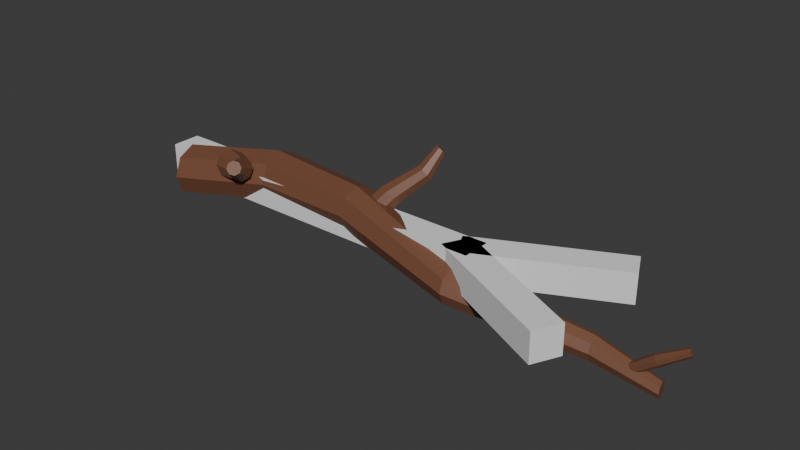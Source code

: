 # Source: stick-arm.blend  (saved by Blender 4.1.24; exported with 4.5.12 LTS)
import bpy
from mathutils import Matrix  # noqa: F401  (used for matrix-valued properties, if any)

bpy.ops.wm.read_factory_settings(use_empty=True)
scene = bpy.context.scene
scene.name = 'Scene'

# ---- collections
col_collection = bpy.data.collections.new('Collection'); scene.collection.children.link(col_collection)

# ---- materials (node trees are filled in below, after node groups)
mat_stick = bpy.data.materials.new('Stick')
mat_stick.use_transparent_shadow = False

# ---- material node trees
mat_stick.use_nodes = True; mat_stick.node_tree.nodes.clear()
_N = mat_stick.node_tree.nodes; _L = mat_stick.node_tree.links
n0 = _N.new('ShaderNodeBsdfPrincipled'); n0.name = 'Principled BSDF'; n0.location = (10, 300)
n0.inputs[0].default_value = (0.1838, 0.07507, 0.04109, 1.0)
n1 = _N.new('ShaderNodeOutputMaterial'); n1.name = 'Material Output'; n1.location = (300, 300)
_L.new(n0.outputs[0], n1.inputs[0])
n1.is_active_output = True

# ---- world
world_world = bpy.data.worlds.new('World'); scene.world = world_world
world_world.use_nodes = True; world_world.node_tree.nodes.clear()
_N = world_world.node_tree.nodes; _L = world_world.node_tree.links
n0 = _N.new('ShaderNodeOutputWorld'); n0.name = 'World Output'; n0.location = (300, 300)
n1 = _N.new('ShaderNodeBackground'); n1.name = 'Background'; n1.location = (10, 300)
n1.inputs[0].default_value = (0.05088, 0.05088, 0.05088, 1.0)
_L.new(n1.outputs[0], n0.inputs[0])
n0.is_active_output = True
world_world.color = (0.05088, 0.05088, 0.05088)
world_world.use_sun_shadow = False
world_world.sun_shadow_jitter_overblur = 0.0

# ---- meshes
me_cube_001 = bpy.data.meshes.new('Cube.001')
me_cube_001.from_pydata([(-1.0, -1.0, -1.0), (-1.0, -1.0, 1.0), (-1.0, 1.0, -1.0), (-1.0, 1.0, 1.0), (1.0, -1.0, -1.0), (1.0, -1.0, 1.0), (1.0, 1.0, -1.0), (1.0, 1.0, 1.0)], [], [(0, 1, 3, 2), (2, 3, 7, 6), (6, 7, 5, 4), (4, 5, 1, 0), (2, 6, 4, 0), (7, 3, 1, 5)])
_uv = me_cube_001.uv_layers.new(name='UVMap')
_uv.uv.foreach_set('vector', [0.375, 0.0, 0.625, 0.0, 0.625, 0.25, 0.375, 0.25, 0.375, 0.25, 0.625, 0.25, 0.625, 0.5, 0.375, 0.5, 0.375, 0.5, 0.625, 0.5, 0.625, 0.75, 0.375, 0.75, 0.375, 0.75, 0.625, 0.75, 0.625, 1.0, 0.375, 1.0, 0.125, 0.5, 0.375, 0.5, 0.375, 0.75, 0.125, 0.75, 0.625, 0.5, 0.875, 0.5, 0.875, 0.75, 0.625, 0.75])
me_cube_001.update()
me_cube_002 = bpy.data.meshes.new('Cube.002')
me_cube_002.from_pydata([(-1.0, -1.0, -1.0), (-1.0, -1.0, 1.0), (-1.0, 1.0, -1.0), (-1.0, 1.0, 1.0), (1.0, -1.0, -1.0), (1.0, -1.0, 1.0), (1.0, 1.0, -1.0), (1.0, 1.0, 1.0)], [], [(0, 1, 3, 2), (2, 3, 7, 6), (6, 7, 5, 4), (4, 5, 1, 0), (2, 6, 4, 0), (7, 3, 1, 5)])
_uv = me_cube_002.uv_layers.new(name='UVMap')
_uv.uv.foreach_set('vector', [0.375, 0.0, 0.625, 0.0, 0.625, 0.25, 0.375, 0.25, 0.375, 0.25, 0.625, 0.25, 0.625, 0.5, 0.375, 0.5, 0.375, 0.5, 0.625, 0.5, 0.625, 0.75, 0.375, 0.75, 0.375, 0.75, 0.625, 0.75, 0.625, 1.0, 0.375, 1.0, 0.125, 0.5, 0.375, 0.5, 0.375, 0.75, 0.125, 0.75, 0.625, 0.5, 0.875, 0.5, 0.875, 0.75, 0.625, 0.75])
me_cube_002.update()
me_cube_003 = bpy.data.meshes.new('Cube.003')
me_cube_003.from_pydata([(-1.0, -1.0, -1.0), (-1.0, -1.0, 1.0), (-1.0, 1.0, -1.0), (-1.0, 1.0, 1.0), (1.0, -1.0, -1.0), (1.0, -1.0, 1.0), (1.0, 1.0, -1.0), (1.0, 1.0, 1.0)], [], [(0, 1, 3, 2), (2, 3, 7, 6), (6, 7, 5, 4), (4, 5, 1, 0), (2, 6, 4, 0), (7, 3, 1, 5)])
_uv = me_cube_003.uv_layers.new(name='UVMap')
_uv.uv.foreach_set('vector', [0.375, 0.0, 0.625, 0.0, 0.625, 0.25, 0.375, 0.25, 0.375, 0.25, 0.625, 0.25, 0.625, 0.5, 0.375, 0.5, 0.375, 0.5, 0.625, 0.5, 0.625, 0.75, 0.375, 0.75, 0.375, 0.75, 0.625, 0.75, 0.625, 1.0, 0.375, 1.0, 0.125, 0.5, 0.375, 0.5, 0.375, 0.75, 0.125, 0.75, 0.625, 0.5, 0.875, 0.5, 0.875, 0.75, 0.625, 0.75])
me_cube_003.update()
me_cylinder = bpy.data.meshes.new('Cylinder')
me_cylinder.from_pydata([(0.1992, 0.7483, 0.9088), (-0.3071, 1.121, 4.772), (0.9028, 0.4565, 0.9007), (0.3986, 0.8297, 4.763), (1.189, -0.2481, 0.8817), (0.6887, 0.1255, 4.741), (0.8902, -0.9527, 0.8629), (0.393, -0.5787, 4.719), (0.1802, -1.245, 0.855), (-0.3158, -0.8705, 4.71), (-0.5246, -0.9527, 0.8627), (-1.021, -0.5787, 4.719), (-0.8113, -0.2481, 0.8816), (-1.311, 0.1255, 4.741), (-0.5112, 0.4565, 0.9008), (-1.016, 0.8297, 4.763), (-0.3537, 0.1513, 8.919), (0.2484, -0.09072, 8.863), (0.5, -0.6752, 8.728), (0.2522, -1.26, 8.595), (-0.3491, -1.502, 8.54), (-0.9497, -1.26, 8.595), (-1.201, -0.6754, 8.729), (-0.9551, -0.09077, 8.863), (0.6097, -1.488, 13.35), (1.058, -1.662, 13.33), (1.239, -2.108, 13.29), (1.05, -2.563, 13.24), (0.6004, -2.761, 13.23), (0.1503, -2.588, 13.24), (-0.03326, -2.143, 13.29), (0.1564, -1.687, 13.33), (1.773, -0.7994, 17.87), (2.099, -0.9337, 17.88), (2.235, -1.258, 17.9), (2.1, -1.582, 17.91), (1.772, -1.716, 17.92), (1.447, -1.582, 17.91), (1.312, -1.258, 17.9), (1.446, -0.9337, 17.88), (2.41, -1.093, 20.22), (2.625, -1.182, 20.22), (2.713, -1.396, 20.23), (2.622, -1.61, 20.24), (2.406, -1.699, 20.24), (2.191, -1.61, 20.24), (2.103, -1.396, 20.23), (2.194, -1.182, 20.22)], [], [(0, 1, 3, 2), (2, 3, 5, 4), (4, 5, 7, 6), (6, 7, 9, 8), (8, 9, 11, 10), (10, 11, 13, 12), (15, 13, 22, 23), (12, 13, 15, 14), (14, 15, 1, 0), (0, 2, 4, 6, 8, 10, 12, 14), (16, 23, 31, 24), (5, 3, 17, 18), (11, 9, 20, 21), (1, 15, 23, 16), (3, 1, 16, 17), (7, 5, 18, 19), (13, 11, 21, 22), (9, 7, 19, 20), (27, 26, 34, 35), (22, 21, 29, 30), (20, 19, 27, 28), (18, 17, 25, 26), (23, 22, 30, 31), (21, 20, 28, 29), (19, 18, 26, 27), (17, 16, 24, 25), (39, 38, 46, 47), (25, 24, 32, 33), (24, 31, 39, 32), (30, 29, 37, 38), (28, 27, 35, 36), (26, 25, 33, 34), (31, 30, 38, 39), (29, 28, 36, 37), (41, 40, 47, 46, 45, 44, 43, 42), (37, 36, 44, 45), (35, 34, 42, 43), (33, 32, 40, 41), (32, 39, 47, 40), (38, 37, 45, 46), (36, 35, 43, 44), (34, 33, 41, 42)])
_uv = me_cylinder.uv_layers.new(name='UVMap')
_uv.uv.foreach_set('vector', [1.0, 0.5, 1.0, 1.0, 0.875, 1.0, 0.875, 0.5, 0.875, 0.5, 0.875, 1.0, 0.75, 1.0, 0.75, 0.5, 0.75, 0.5, 0.75, 1.0, 0.625, 1.0, 0.625, 0.5, 0.625, 0.5, 0.625, 1.0, 0.5, 1.0, 0.5, 0.5, 0.5, 0.5, 0.5, 1.0, 0.375, 1.0, 0.375, 0.5, 0.375, 0.5, 0.375, 1.0, 0.25, 1.0, 0.25, 0.5, 0.125, 1.0, 0.25, 1.0, 0.25, 1.0, 0.125, 1.0, 0.25, 0.5, 0.25, 1.0, 0.125, 1.0, 0.125, 0.5, 0.125, 0.5, 0.125, 1.0, 0.0, 1.0, 0.0, 0.5, 0.75, 0.49, 0.9197, 0.4197, 0.99, 0.25, 0.9197, 0.08029, 0.75, 0.01, 0.5803, 0.08029, 0.51, 0.25, 0.5803, 0.4197, 0.0, 1.0, 0.125, 1.0, 0.125, 1.0, 0.0, 1.0, 0.75, 1.0, 0.875, 1.0, 0.875, 1.0, 0.75, 1.0, 0.375, 1.0, 0.5, 1.0, 0.5, 1.0, 0.375, 1.0, 0.0, 1.0, 0.125, 1.0, 0.125, 1.0, 0.0, 1.0, 0.875, 1.0, 1.0, 1.0, 1.0, 1.0, 0.875, 1.0, 0.625, 1.0, 0.75, 1.0, 0.75, 1.0, 0.625, 1.0, 0.25, 1.0, 0.375, 1.0, 0.375, 1.0, 0.25, 1.0, 0.5, 1.0, 0.625, 1.0, 0.625, 1.0, 0.5, 1.0, 0.625, 1.0, 0.75, 1.0, 0.75, 1.0, 0.625, 1.0, 0.25, 1.0, 0.375, 1.0, 0.375, 1.0, 0.25, 1.0, 0.5, 1.0, 0.625, 1.0, 0.625, 1.0, 0.5, 1.0, 0.75, 1.0, 0.875, 1.0, 0.875, 1.0, 0.75, 1.0, 0.125, 1.0, 0.25, 1.0, 0.25, 1.0, 0.125, 1.0, 0.375, 1.0, 0.5, 1.0, 0.5, 1.0, 0.375, 1.0, 0.625, 1.0, 0.75, 1.0, 0.75, 1.0, 0.625, 1.0, 0.875, 1.0, 1.0, 1.0, 1.0, 1.0, 0.875, 1.0, 0.125, 1.0, 0.25, 1.0, 0.25, 1.0, 0.125, 1.0, 0.875, 1.0, 1.0, 1.0, 1.0, 1.0, 0.875, 1.0, 0.0, 1.0, 0.125, 1.0, 0.125, 1.0, 0.0, 1.0, 0.25, 1.0, 0.375, 1.0, 0.375, 1.0, 0.25, 1.0, 0.5, 1.0, 0.625, 1.0, 0.625, 1.0, 0.5, 1.0, 0.75, 1.0, 0.875, 1.0, 0.875, 1.0, 0.75, 1.0, 0.125, 1.0, 0.25, 1.0, 0.25, 1.0, 0.125, 1.0, 0.375, 1.0, 0.5, 1.0, 0.5, 1.0, 0.375, 1.0, 0.4197, 0.4197, 0.25, 0.49, 0.08029, 0.4197, 0.01, 0.25, 0.08029, 0.08029, 0.25, 0.01, 0.4197, 0.08029, 0.49, 0.25, 0.375, 1.0, 0.5, 1.0, 0.5, 1.0, 0.375, 1.0, 0.625, 1.0, 0.75, 1.0, 0.75, 1.0, 0.625, 1.0, 0.875, 1.0, 1.0, 1.0, 1.0, 1.0, 0.875, 1.0, 0.0, 1.0, 0.125, 1.0, 0.125, 1.0, 0.0, 1.0, 0.25, 1.0, 0.375, 1.0, 0.375, 1.0, 0.25, 1.0, 0.5, 1.0, 0.625, 1.0, 0.625, 1.0, 0.5, 1.0, 0.75, 1.0, 0.875, 1.0, 0.875, 1.0, 0.75, 1.0])
me_cylinder.materials.append(mat_stick)
me_cylinder.update()
me_cylinder_001 = bpy.data.meshes.new('Cylinder.001')
me_cylinder_001.from_pydata([(-0.9623, 1.279, -1.559), (-0.6258, 1.081, 0.4095), (-0.4321, 1.059, -1.563), (-0.09394, 0.8565, 0.3854), (-0.2128, 0.5261, -1.565), (0.1267, 0.3261, 0.3675), (-0.4347, -0.008214, -1.566), (-0.09106, -0.1995, 0.3647), (-0.968, -0.2302, -1.565), (-0.6205, -0.415, 0.3781), (-1.498, -0.0112, -1.56), (-1.154, -0.1933, 0.4015), (-1.716, 0.5217, -1.557), (-1.375, 0.337, 0.4219), (-1.494, 1.056, -1.557), (-1.156, 0.8648, 0.4254), (0.1506, 0.4778, 2.603), (0.5392, 0.3175, 2.526), (0.6919, -0.09013, 2.458), (0.5141, -0.5023, 2.446), (0.1103, -0.6776, 2.499), (-0.2783, -0.5173, 2.575), (-0.4266, -0.1123, 2.645), (-0.2477, 0.2994, 2.659), (0.1482, 0.3317, 4.137), (0.3975, 0.2267, 4.091), (0.4982, -0.02754, 4.056), (0.3894, -0.2812, 4.049), (0.1361, -0.3863, 4.077), (-0.1131, -0.2814, 4.123), (-0.2127, -0.02777, 4.159), (-0.1042, 0.2261, 4.165)], [], [(0, 1, 3, 2), (2, 3, 5, 4), (4, 5, 7, 6), (6, 7, 9, 8), (8, 9, 11, 10), (10, 11, 13, 12), (7, 5, 18, 19), (12, 13, 15, 14), (14, 15, 1, 0), (0, 2, 4, 6, 8, 10, 12, 14), (23, 22, 30, 31), (13, 11, 21, 22), (9, 7, 19, 20), (15, 13, 22, 23), (5, 3, 17, 18), (11, 9, 20, 21), (1, 15, 23, 16), (3, 1, 16, 17), (25, 24, 31, 30, 29, 28, 27, 26), (21, 20, 28, 29), (19, 18, 26, 27), (17, 16, 24, 25), (16, 23, 31, 24), (22, 21, 29, 30), (20, 19, 27, 28), (18, 17, 25, 26)])
_uv = me_cylinder_001.uv_layers.new(name='UVMap')
_uv.uv.foreach_set('vector', [1.0, 0.5, 1.0, 1.0, 0.875, 1.0, 0.875, 0.5, 0.875, 0.5, 0.875, 1.0, 0.75, 1.0, 0.75, 0.5, 0.75, 0.5, 0.75, 1.0, 0.625, 1.0, 0.625, 0.5, 0.625, 0.5, 0.625, 1.0, 0.5, 1.0, 0.5, 0.5, 0.5, 0.5, 0.5, 1.0, 0.375, 1.0, 0.375, 0.5, 0.375, 0.5, 0.375, 1.0, 0.25, 1.0, 0.25, 0.5, 0.625, 1.0, 0.75, 1.0, 0.75, 1.0, 0.625, 1.0, 0.25, 0.5, 0.25, 1.0, 0.125, 1.0, 0.125, 0.5, 0.125, 0.5, 0.125, 1.0, 0.0, 1.0, 0.0, 0.5, 0.75, 0.49, 0.9197, 0.4197, 0.99, 0.25, 0.9197, 0.08029, 0.75, 0.01, 0.5803, 0.08029, 0.51, 0.25, 0.5803, 0.4197, 0.125, 1.0, 0.25, 1.0, 0.25, 1.0, 0.125, 1.0, 0.25, 1.0, 0.375, 1.0, 0.375, 1.0, 0.25, 1.0, 0.5, 1.0, 0.625, 1.0, 0.625, 1.0, 0.5, 1.0, 0.125, 1.0, 0.25, 1.0, 0.25, 1.0, 0.125, 1.0, 0.75, 1.0, 0.875, 1.0, 0.875, 1.0, 0.75, 1.0, 0.375, 1.0, 0.5, 1.0, 0.5, 1.0, 0.375, 1.0, 0.0, 1.0, 0.125, 1.0, 0.125, 1.0, 0.0, 1.0, 0.875, 1.0, 1.0, 1.0, 1.0, 1.0, 0.875, 1.0, 0.4197, 0.4197, 0.25, 0.49, 0.08029, 0.4197, 0.01, 0.25, 0.08029, 0.08029, 0.25, 0.01, 0.4197, 0.08029, 0.49, 0.25, 0.375, 1.0, 0.5, 1.0, 0.5, 1.0, 0.375, 1.0, 0.625, 1.0, 0.75, 1.0, 0.75, 1.0, 0.625, 1.0, 0.875, 1.0, 1.0, 1.0, 1.0, 1.0, 0.875, 1.0, 0.0, 1.0, 0.125, 1.0, 0.125, 1.0, 0.0, 1.0, 0.25, 1.0, 0.375, 1.0, 0.375, 1.0, 0.25, 1.0, 0.5, 1.0, 0.625, 1.0, 0.625, 1.0, 0.5, 1.0, 0.75, 1.0, 0.875, 1.0, 0.875, 1.0, 0.75, 1.0])
me_cylinder_001.materials.append(mat_stick)
me_cylinder_001.update()
me_cylinder_002 = bpy.data.meshes.new('Cylinder.002')
me_cylinder_002.from_pydata([(-0.9972, 1.879, -2.196), (-0.6822, 1.865, -1.115), (-0.3643, 1.626, -2.266), (0.01137, 1.582, -1.224), (-0.101, 0.9867, -2.315), (0.3003, 0.8913, -1.302), (-0.37, 0.3395, -2.32), (0.01406, 0.201, -1.31), (-1.009, 0.07007, -2.267), (-0.6781, -0.08441, -1.239), (-1.636, 0.3315, -2.192), (-1.369, 0.2011, -1.131), (-1.89, 0.9656, -2.144), (-1.654, 0.8875, -1.051), (-1.626, 1.604, -2.145), (-1.37, 1.575, -1.044), (0.2722, 1.195, 0.01708), (0.8014, 0.9748, -0.05938), (1.007, 0.4169, -0.1291), (0.7659, -0.1431, -0.1389), (0.2184, -0.3789, -0.08065), (-0.3105, -0.16, -0.004031), (-0.516, 0.3865, 0.05978), (-0.2734, 0.946, 0.07203), (0.1845, 0.9002, 1.4), (0.5176, 0.7627, 1.344), (0.6523, 0.4263, 1.298), (0.5077, 0.08828, 1.29), (0.1706, -0.05121, 1.326), (-0.1625, 0.0849, 1.383), (-0.297, 0.4168, 1.425), (-0.1526, 0.7563, 1.433)], [], [(0, 1, 3, 2), (2, 3, 5, 4), (4, 5, 7, 6), (6, 7, 9, 8), (8, 9, 11, 10), (10, 11, 13, 12), (7, 5, 18, 19), (12, 13, 15, 14), (14, 15, 1, 0), (0, 2, 4, 6, 8, 10, 12, 14), (23, 22, 30, 31), (13, 11, 21, 22), (9, 7, 19, 20), (15, 13, 22, 23), (5, 3, 17, 18), (11, 9, 20, 21), (1, 15, 23, 16), (3, 1, 16, 17), (25, 24, 31, 30, 29, 28, 27, 26), (21, 20, 28, 29), (19, 18, 26, 27), (17, 16, 24, 25), (16, 23, 31, 24), (22, 21, 29, 30), (20, 19, 27, 28), (18, 17, 25, 26)])
_uv = me_cylinder_002.uv_layers.new(name='UVMap')
_uv.uv.foreach_set('vector', [1.0, 0.5, 1.0, 1.0, 0.875, 1.0, 0.875, 0.5, 0.875, 0.5, 0.875, 1.0, 0.75, 1.0, 0.75, 0.5, 0.75, 0.5, 0.75, 1.0, 0.625, 1.0, 0.625, 0.5, 0.625, 0.5, 0.625, 1.0, 0.5, 1.0, 0.5, 0.5, 0.5, 0.5, 0.5, 1.0, 0.375, 1.0, 0.375, 0.5, 0.375, 0.5, 0.375, 1.0, 0.25, 1.0, 0.25, 0.5, 0.625, 1.0, 0.75, 1.0, 0.75, 1.0, 0.625, 1.0, 0.25, 0.5, 0.25, 1.0, 0.125, 1.0, 0.125, 0.5, 0.125, 0.5, 0.125, 1.0, 0.0, 1.0, 0.0, 0.5, 0.75, 0.49, 0.9197, 0.4197, 0.99, 0.25, 0.9197, 0.08029, 0.75, 0.01, 0.5803, 0.08029, 0.51, 0.25, 0.5803, 0.4197, 0.125, 1.0, 0.25, 1.0, 0.25, 1.0, 0.125, 1.0, 0.25, 1.0, 0.375, 1.0, 0.375, 1.0, 0.25, 1.0, 0.5, 1.0, 0.625, 1.0, 0.625, 1.0, 0.5, 1.0, 0.125, 1.0, 0.25, 1.0, 0.25, 1.0, 0.125, 1.0, 0.75, 1.0, 0.875, 1.0, 0.875, 1.0, 0.75, 1.0, 0.375, 1.0, 0.5, 1.0, 0.5, 1.0, 0.375, 1.0, 0.0, 1.0, 0.125, 1.0, 0.125, 1.0, 0.0, 1.0, 0.875, 1.0, 1.0, 1.0, 1.0, 1.0, 0.875, 1.0, 0.4197, 0.4197, 0.25, 0.49, 0.08029, 0.4197, 0.01, 0.25, 0.08029, 0.08029, 0.25, 0.01, 0.4197, 0.08029, 0.49, 0.25, 0.375, 1.0, 0.5, 1.0, 0.5, 1.0, 0.375, 1.0, 0.625, 1.0, 0.75, 1.0, 0.75, 1.0, 0.625, 1.0, 0.875, 1.0, 1.0, 1.0, 1.0, 1.0, 0.875, 1.0, 0.0, 1.0, 0.125, 1.0, 0.125, 1.0, 0.0, 1.0, 0.25, 1.0, 0.375, 1.0, 0.375, 1.0, 0.25, 1.0, 0.5, 1.0, 0.625, 1.0, 0.625, 1.0, 0.5, 1.0, 0.75, 1.0, 0.875, 1.0, 0.875, 1.0, 0.75, 1.0])
me_cylinder_002.materials.append(mat_stick)
me_cylinder_002.update()
me_cylinder_003 = bpy.data.meshes.new('Cylinder.003')
me_cylinder_003.from_pydata([(2.298, 0.2797, -4.972), (2.372, 0.1765, -3.164), (2.661, 0.1155, -4.964), (2.816, -0.02813, -3.197), (2.808, -0.2638, -4.968), (2.997, -0.4853, -3.233), (2.65, -0.6414, -4.963), (2.809, -0.9351, -3.232), (2.281, -0.7966, -4.954), (2.36, -1.121, -3.197), (1.92, -0.6383, -4.95), (1.917, -0.9279, -3.146), (1.771, -0.2571, -4.96), (1.73, -0.4683, -3.123), (1.929, 0.1224, -4.961), (1.914, -0.004042, -3.137), (2.651, -0.4323, -1.258), (2.955, -0.5566, -1.327), (3.07, -0.8686, -1.364), (2.934, -1.183, -1.366), (2.621, -1.318, -1.316), (2.323, -1.196, -1.278), (2.202, -0.8898, -1.225), (2.33, -0.5731, -1.189)], [], [(0, 1, 3, 2), (2, 3, 5, 4), (4, 5, 7, 6), (6, 7, 9, 8), (8, 9, 11, 10), (10, 11, 13, 12), (7, 5, 18, 19), (12, 13, 15, 14), (14, 15, 1, 0), (0, 2, 4, 6, 8, 10, 12, 14), (13, 11, 21, 22), (9, 7, 19, 20), (15, 13, 22, 23), (5, 3, 17, 18), (11, 9, 20, 21), (1, 15, 23, 16), (3, 1, 16, 17), (17, 16, 23, 22, 21, 20, 19, 18)])
_uv = me_cylinder_003.uv_layers.new(name='UVMap')
_uv.uv.foreach_set('vector', [1.0, 0.5, 1.0, 1.0, 0.875, 1.0, 0.875, 0.5, 0.875, 0.5, 0.875, 1.0, 0.75, 1.0, 0.75, 0.5, 0.75, 0.5, 0.75, 1.0, 0.625, 1.0, 0.625, 0.5, 0.625, 0.5, 0.625, 1.0, 0.5, 1.0, 0.5, 0.5, 0.5, 0.5, 0.5, 1.0, 0.375, 1.0, 0.375, 0.5, 0.375, 0.5, 0.375, 1.0, 0.25, 1.0, 0.25, 0.5, 0.625, 1.0, 0.75, 1.0, 0.75, 1.0, 0.625, 1.0, 0.25, 0.5, 0.25, 1.0, 0.125, 1.0, 0.125, 0.5, 0.125, 0.5, 0.125, 1.0, 0.0, 1.0, 0.0, 0.5, 0.75, 0.49, 0.9197, 0.4197, 0.99, 0.25, 0.9197, 0.08029, 0.75, 0.01, 0.5803, 0.08029, 0.51, 0.25, 0.5803, 0.4197, 0.25, 1.0, 0.375, 1.0, 0.375, 1.0, 0.25, 1.0, 0.5, 1.0, 0.625, 1.0, 0.625, 1.0, 0.5, 1.0, 0.125, 1.0, 0.25, 1.0, 0.25, 1.0, 0.125, 1.0, 0.75, 1.0, 0.875, 1.0, 0.875, 1.0, 0.75, 1.0, 0.375, 1.0, 0.5, 1.0, 0.5, 1.0, 0.375, 1.0, 0.0, 1.0, 0.125, 1.0, 0.125, 1.0, 0.0, 1.0, 0.875, 1.0, 1.0, 1.0, 1.0, 1.0, 0.875, 1.0, 0.875, 1.0, 0.0, 1.0, 0.125, 1.0, 0.25, 1.0, 0.375, 1.0, 0.5, 1.0, 0.625, 1.0, 0.75, 1.0])
me_cylinder_003.materials.append(mat_stick)
me_cylinder_003.update()

# ---- objects
ob_cube_001 = bpy.data.objects.new('Cube.001', me_cube_001)
ob_cube_002 = bpy.data.objects.new('Cube.002', me_cube_002)
ob_cube_003 = bpy.data.objects.new('Cube.003', me_cube_003)
ob_cylinder = bpy.data.objects.new('Cylinder', me_cylinder)
ob_cylinder_001 = bpy.data.objects.new('Cylinder.001', me_cylinder_001)
ob_cylinder_002 = bpy.data.objects.new('Cylinder.002', me_cylinder_002)
ob_cylinder_003 = bpy.data.objects.new('Cylinder.003', me_cylinder_003)

# ---- transforms, parenting, visibility, modifiers, constraints
ob_cube_001.location = (0.0, 0.0, 0.0)
ob_cube_001.scale = (0.8931, 0.07168, 0.07168)
ob_cube_002.location = (1.137, 0.1526, 0.0)
ob_cube_002.rotation_euler = (0.0, -0.0, 0.4477)
ob_cube_002.scale = (0.3639, 0.07168, 0.07168)
ob_cube_003.location = (1.111, -0.1489, 0.0)
ob_cube_003.rotation_euler = (0.0, -0.0, -0.456)
ob_cube_003.scale = (0.3639, 0.07168, 0.07168)
ob_cylinder.location = (-0.8845, -0.04785, 0.0)
ob_cylinder.rotation_euler = (-0.1311, 1.571, 0.0)
ob_cylinder.scale = (0.1282, 0.1282, 0.1282)
ob_cylinder_001.location = (0.4053, 0.08555, 0.07924)
ob_cylinder_001.rotation_euler = (-0.156, 0.65, 0.8291)
ob_cylinder_001.scale = (0.07642, 0.07642, 0.07642)
ob_cylinder_002.location = (-0.3724, -0.1375, 0.07539)
ob_cylinder_002.rotation_euler = (1.104, -0.1126, 0.6076)
ob_cylinder_002.scale = (0.07282, 0.07282, 0.07282)
ob_cylinder_003.location = (1.844, 0.01907, 0.02728)
ob_cylinder_003.rotation_euler = (0.8288, 0.2384, 1.438)
ob_cylinder_003.scale = (0.04537, 0.04537, 0.07799)

# ---- collection membership
col_collection.objects.link(ob_cube_001)
col_collection.objects.link(ob_cube_002)
col_collection.objects.link(ob_cube_003)
col_collection.objects.link(ob_cylinder)
col_collection.objects.link(ob_cylinder_001)
col_collection.objects.link(ob_cylinder_002)
col_collection.objects.link(ob_cylinder_003)

# ---- scene / render settings (as saved in the file)
scene.frame_start = 1; scene.frame_end = 250; scene.frame_set(0)
scene.render.engine = 'BLENDER_EEVEE_NEXT'
scene.cycles.sampling_pattern = 'TABULATED_SOBOL'
scene.eevee.ray_tracing_options.trace_max_roughness = 0.0
bpy.context.view_layer.update()

# ---- added for rendering (the .blend has no active camera and no usable light): camera, sun
cam_auto = bpy.data.cameras.new('AutoCamera')
cam_auto.lens = 50.0
cam_auto.sensor_width = 36.0
cam_auto.clip_end = 1000.0
ob_auto_camera = bpy.data.objects.new('AutoCamera', cam_auto)
scene.collection.objects.link(ob_auto_camera)
ob_auto_camera.location = (3.19369, -3.24496, 2.2136)
ob_auto_camera.rotation_euler = (1.09748, -7.21219e-08, 0.694738)
scene.camera = ob_auto_camera
light_auto_sun = bpy.data.lights.new('AutoSun', 'SUN')
light_auto_sun.energy = 3.0
light_auto_sun.angle = 0.0523599
ob_auto_sun = bpy.data.objects.new('AutoSun', light_auto_sun)
scene.collection.objects.link(ob_auto_sun)
ob_auto_sun.rotation_euler = (0.872665, 0.174533, 0.523599)
bpy.context.view_layer.update()
